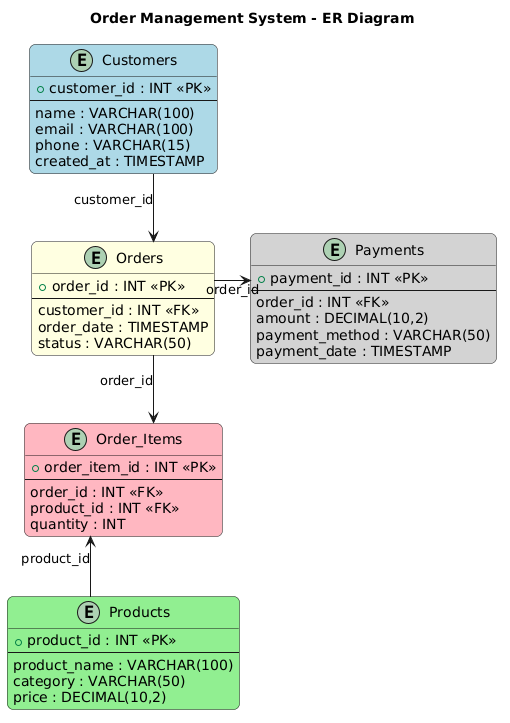

The diagram above was rendered by PlantUML. Its source (embedded in the PNG):
@startuml
title Order Management System - ER Diagram

' Layout settings
top to bottom direction
skinparam linetype ortho
skinparam shadowing false
skinparam roundcorner 12

' =========================
' TABLE DEFINITIONS
' =========================

entity "Customers" as Customers #LightBlue {
    + customer_id : INT <<PK>>
    --
    name : VARCHAR(100)
    email : VARCHAR(100)
    phone : VARCHAR(15)
    created_at : TIMESTAMP
}

entity "Orders" as Orders #LightYellow {
    + order_id : INT <<PK>>
    --
    customer_id : INT <<FK>>
    order_date : TIMESTAMP
    status : VARCHAR(50)
}

entity "Products" as Products #LightGreen {
    + product_id : INT <<PK>>
    --
    product_name : VARCHAR(100)
    category : VARCHAR(50)
    price : DECIMAL(10,2)
}

entity "Order_Items" as Order_Items #LightPink {
    + order_item_id : INT <<PK>>
    --
    order_id : INT <<FK>>
    product_id : INT <<FK>>
    quantity : INT
}

entity "Payments" as Payments #LightGray {
    + payment_id : INT <<PK>>
    --
    order_id : INT <<FK>>
    amount : DECIMAL(10,2)
    payment_method : VARCHAR(50)
    payment_date : TIMESTAMP
}

' =========================
' FORCED ALIGNMENT
' =========================

Customers -[hidden]-> Orders
Orders -[hidden]-> Order_Items
Order_Items -[hidden]-> Products

Orders -[hidden]right-> Payments

' =========================
' RELATIONSHIPS
' =========================

Customers --> Orders : customer_id

Orders --> Order_Items : order_id

Products --> Order_Items : product_id

Orders --> Payments : order_id
@enduml